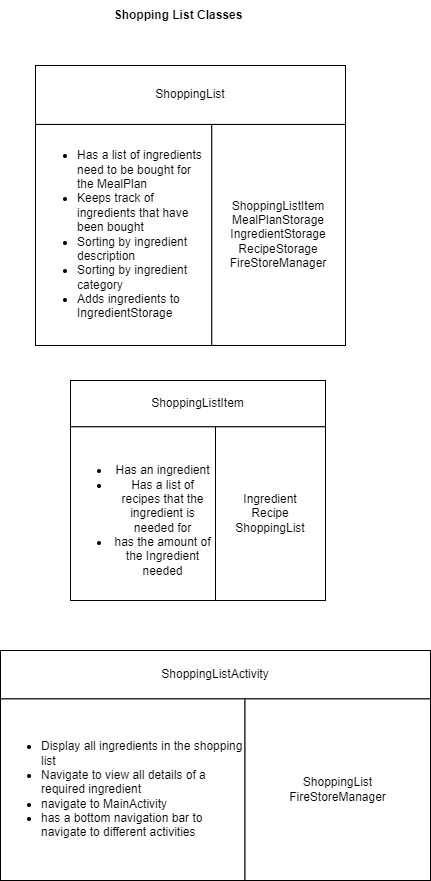

The diagram above was exported from draw.io. Its source (the exported page's mxGraphModel, read from the mxfile embedded in the PNG):
<mxGraphModel dx="572" dy="737" grid="1" gridSize="10" guides="1" tooltips="1" connect="1" arrows="1" fold="1" page="1" pageScale="1" pageWidth="850" pageHeight="1100" math="0" shadow="0">
  <root>
    <mxCell id="0" />
    <mxCell id="1" parent="0" />
    <mxCell id="knz6hL-Lw0TtIjvqfHxc-1" value="" style="group;fillColor=#f5f5f5;fontColor=#333333;strokeColor=#666666;" vertex="1" connectable="0" parent="1">
      <mxGeometry x="1610" y="520" width="255" height="220" as="geometry" />
    </mxCell>
    <mxCell id="knz6hL-Lw0TtIjvqfHxc-2" value="ShoppingListItem" style="rounded=0;whiteSpace=wrap;html=1;" vertex="1" parent="knz6hL-Lw0TtIjvqfHxc-1">
      <mxGeometry width="255" height="46.31578947368421" as="geometry" />
    </mxCell>
    <mxCell id="knz6hL-Lw0TtIjvqfHxc-3" value="&lt;div&gt;&lt;br&gt;&lt;/div&gt;&lt;ul&gt;&lt;li&gt;Has an ingredient&lt;/li&gt;&lt;li&gt;Has a list of recipes that the ingredient is needed for&lt;/li&gt;&lt;li&gt;has the amount of the Ingredient needed&lt;/li&gt;&lt;/ul&gt;" style="rounded=0;whiteSpace=wrap;html=1;" vertex="1" parent="knz6hL-Lw0TtIjvqfHxc-1">
      <mxGeometry y="46.31578947368421" width="145" height="173.6842105263158" as="geometry" />
    </mxCell>
    <mxCell id="knz6hL-Lw0TtIjvqfHxc-4" value="Ingredient&lt;br&gt;Recipe&lt;br&gt;ShoppingList" style="rounded=0;whiteSpace=wrap;html=1;" vertex="1" parent="knz6hL-Lw0TtIjvqfHxc-1">
      <mxGeometry x="145" y="46.31578947368421" width="110" height="173.6842105263158" as="geometry" />
    </mxCell>
    <mxCell id="knz6hL-Lw0TtIjvqfHxc-5" value="" style="group;" vertex="1" connectable="0" parent="1">
      <mxGeometry x="1575" y="205" width="310" height="280" as="geometry" />
    </mxCell>
    <mxCell id="knz6hL-Lw0TtIjvqfHxc-6" value="ShoppingList" style="rounded=0;whiteSpace=wrap;html=1;" vertex="1" parent="knz6hL-Lw0TtIjvqfHxc-5">
      <mxGeometry width="310" height="58.94736842105262" as="geometry" />
    </mxCell>
    <mxCell id="knz6hL-Lw0TtIjvqfHxc-7" value="&lt;ul&gt;&lt;li&gt;Has a list of ingredients need to be bought for the MealPlan&lt;/li&gt;&lt;li&gt;Keeps track of ingredients that have been bought&lt;/li&gt;&lt;li&gt;Sorting by ingredient description&lt;/li&gt;&lt;li&gt;Sorting by ingredient category&lt;/li&gt;&lt;li&gt;Adds ingredients to IngredientStorage&lt;/li&gt;&lt;/ul&gt;" style="rounded=0;whiteSpace=wrap;html=1;align=left;" vertex="1" parent="knz6hL-Lw0TtIjvqfHxc-5">
      <mxGeometry y="58.94736842105262" width="176.27450980392157" height="221.05263157894734" as="geometry" />
    </mxCell>
    <mxCell id="knz6hL-Lw0TtIjvqfHxc-8" value="ShoppingListItem&lt;br&gt;MealPlanStorage&lt;br&gt;IngredientStorage&lt;br&gt;RecipeStorage&lt;br&gt;FireStoreManager" style="rounded=0;whiteSpace=wrap;html=1;" vertex="1" parent="knz6hL-Lw0TtIjvqfHxc-5">
      <mxGeometry x="176.27450980392157" y="58.94736842105262" width="133.72549019607845" height="221.05263157894734" as="geometry" />
    </mxCell>
    <mxCell id="knz6hL-Lw0TtIjvqfHxc-9" value="Shopping List Classes" style="text;html=1;strokeColor=none;fillColor=none;align=center;verticalAlign=middle;whiteSpace=wrap;rounded=0;fontStyle=1" vertex="1" parent="1">
      <mxGeometry x="1647.5" y="140" width="140" height="30" as="geometry" />
    </mxCell>
    <mxCell id="knz6hL-Lw0TtIjvqfHxc-10" value="" style="group;fillColor=#f5f5f5;fontColor=#333333;strokeColor=#666666;" connectable="0" vertex="1" parent="1">
      <mxGeometry x="1540" y="790" width="430" height="230" as="geometry" />
    </mxCell>
    <mxCell id="knz6hL-Lw0TtIjvqfHxc-11" value="ShoppingListActivity" style="rounded=0;whiteSpace=wrap;html=1;" vertex="1" parent="knz6hL-Lw0TtIjvqfHxc-10">
      <mxGeometry width="430" height="48.421052631578945" as="geometry" />
    </mxCell>
    <mxCell id="knz6hL-Lw0TtIjvqfHxc-12" value="&lt;div style=&quot;text-align: left;&quot;&gt;&lt;ul&gt;&lt;li&gt;Display all ingredients in the shopping list&lt;/li&gt;&lt;li&gt;Navigate to view all details of a required ingredient&lt;/li&gt;&lt;li&gt;navigate to MainActivity&lt;/li&gt;&lt;li&gt;has a bottom navigation bar to navigate to different activities&lt;/li&gt;&lt;/ul&gt;&lt;/div&gt;" style="rounded=0;whiteSpace=wrap;html=1;" vertex="1" parent="knz6hL-Lw0TtIjvqfHxc-10">
      <mxGeometry y="48.421052631578945" width="244.50980392156865" height="181.57894736842104" as="geometry" />
    </mxCell>
    <mxCell id="knz6hL-Lw0TtIjvqfHxc-13" value="ShoppingList&lt;br&gt;FireStoreManager" style="rounded=0;whiteSpace=wrap;html=1;" vertex="1" parent="knz6hL-Lw0TtIjvqfHxc-10">
      <mxGeometry x="244.50980392156865" y="48.421052631578945" width="185.49019607843138" height="181.57894736842104" as="geometry" />
    </mxCell>
  </root>
</mxGraphModel>